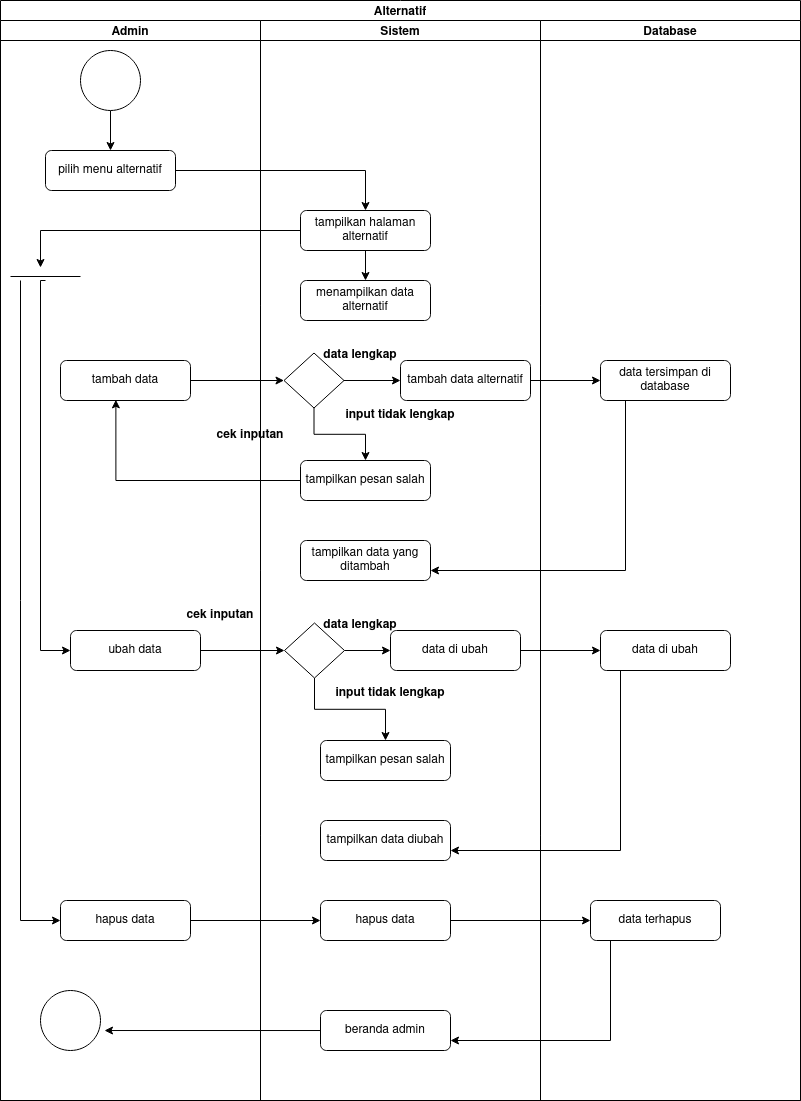

The diagram above was exported from draw.io. Its source (the exported page's mxGraphModel, read from the mxfile embedded in the PNG):
<mxGraphModel dx="1360" dy="723" grid="1" gridSize="10" guides="1" tooltips="1" connect="1" arrows="1" fold="1" page="1" pageScale="1" pageWidth="827" pageHeight="1169" math="0" shadow="0">
  <root>
    <mxCell id="0" />
    <mxCell id="1" parent="0" />
    <mxCell id="vQRs9QDHAvXQVBNGNUOd-1" value="Alternatif" style="swimlane;childLayout=stackLayout;resizeParent=1;resizeParentMax=0;startSize=20;" parent="1" vertex="1">
      <mxGeometry x="170" y="20" width="800" height="1100" as="geometry" />
    </mxCell>
    <mxCell id="vQRs9QDHAvXQVBNGNUOd-2" value="Admin" style="swimlane;startSize=20;" parent="vQRs9QDHAvXQVBNGNUOd-1" vertex="1">
      <mxGeometry y="20" width="260" height="1080" as="geometry" />
    </mxCell>
    <mxCell id="vQRs9QDHAvXQVBNGNUOd-3" style="edgeStyle=orthogonalEdgeStyle;rounded=0;orthogonalLoop=1;jettySize=auto;html=1;entryX=0.5;entryY=0;entryDx=0;entryDy=0;" parent="vQRs9QDHAvXQVBNGNUOd-2" source="vQRs9QDHAvXQVBNGNUOd-4" target="vQRs9QDHAvXQVBNGNUOd-5" edge="1">
      <mxGeometry relative="1" as="geometry" />
    </mxCell>
    <mxCell id="vQRs9QDHAvXQVBNGNUOd-4" value="" style="ellipse;whiteSpace=wrap;html=1;aspect=fixed;" parent="vQRs9QDHAvXQVBNGNUOd-2" vertex="1">
      <mxGeometry x="80" y="30" width="60" height="60" as="geometry" />
    </mxCell>
    <mxCell id="vQRs9QDHAvXQVBNGNUOd-5" value="pilih menu alternatif" style="rounded=1;whiteSpace=wrap;html=1;" parent="vQRs9QDHAvXQVBNGNUOd-2" vertex="1">
      <mxGeometry x="45" y="130" width="130" height="40" as="geometry" />
    </mxCell>
    <mxCell id="vQRs9QDHAvXQVBNGNUOd-6" value="tambah data" style="rounded=1;whiteSpace=wrap;html=1;" parent="vQRs9QDHAvXQVBNGNUOd-2" vertex="1">
      <mxGeometry x="60" y="340" width="130" height="40" as="geometry" />
    </mxCell>
    <mxCell id="vQRs9QDHAvXQVBNGNUOd-7" value="ubah data" style="rounded=1;whiteSpace=wrap;html=1;" parent="vQRs9QDHAvXQVBNGNUOd-2" vertex="1">
      <mxGeometry x="70" y="610" width="130" height="40" as="geometry" />
    </mxCell>
    <mxCell id="vQRs9QDHAvXQVBNGNUOd-8" value="hapus data" style="rounded=1;whiteSpace=wrap;html=1;" parent="vQRs9QDHAvXQVBNGNUOd-2" vertex="1">
      <mxGeometry x="60" y="880" width="130" height="40" as="geometry" />
    </mxCell>
    <mxCell id="vQRs9QDHAvXQVBNGNUOd-9" value="" style="ellipse;whiteSpace=wrap;html=1;aspect=fixed;" parent="vQRs9QDHAvXQVBNGNUOd-2" vertex="1">
      <mxGeometry x="40" y="970" width="60" height="60" as="geometry" />
    </mxCell>
    <mxCell id="vQRs9QDHAvXQVBNGNUOd-10" value="" style="line;strokeWidth=1;fillColor=none;align=left;verticalAlign=middle;spacingTop=-1;spacingLeft=3;spacingRight=3;rotatable=0;labelPosition=right;points=[];portConstraint=eastwest;" parent="vQRs9QDHAvXQVBNGNUOd-2" vertex="1">
      <mxGeometry x="10" y="252" width="70" height="8" as="geometry" />
    </mxCell>
    <mxCell id="vQRs9QDHAvXQVBNGNUOd-11" style="edgeStyle=orthogonalEdgeStyle;rounded=0;orthogonalLoop=1;jettySize=auto;html=1;entryX=0;entryY=0.5;entryDx=0;entryDy=0;exitX=0.5;exitY=1;exitDx=0;exitDy=0;exitPerimeter=0;" parent="vQRs9QDHAvXQVBNGNUOd-2" source="vQRs9QDHAvXQVBNGNUOd-10" target="vQRs9QDHAvXQVBNGNUOd-7" edge="1">
      <mxGeometry relative="1" as="geometry">
        <mxPoint x="40" y="440" as="targetPoint" />
        <mxPoint x="40" y="400" as="sourcePoint" />
        <Array as="points">
          <mxPoint x="40" y="260" />
          <mxPoint x="40" y="630" />
        </Array>
      </mxGeometry>
    </mxCell>
    <mxCell id="vQRs9QDHAvXQVBNGNUOd-12" style="edgeStyle=orthogonalEdgeStyle;rounded=0;orthogonalLoop=1;jettySize=auto;html=1;exitX=0.143;exitY=1;exitDx=0;exitDy=0;exitPerimeter=0;entryX=0;entryY=0.5;entryDx=0;entryDy=0;" parent="vQRs9QDHAvXQVBNGNUOd-2" source="vQRs9QDHAvXQVBNGNUOd-10" target="vQRs9QDHAvXQVBNGNUOd-8" edge="1">
      <mxGeometry relative="1" as="geometry">
        <mxPoint x="40" y="760" as="targetPoint" />
        <mxPoint x="-40" y="400" as="sourcePoint" />
        <Array as="points">
          <mxPoint x="20" y="900" />
        </Array>
      </mxGeometry>
    </mxCell>
    <mxCell id="vQRs9QDHAvXQVBNGNUOd-13" value="cek inputan" style="text;align=center;fontStyle=1;verticalAlign=middle;spacingLeft=3;spacingRight=3;strokeColor=none;rotatable=0;points=[[0,0.5],[1,0.5]];portConstraint=eastwest;" parent="vQRs9QDHAvXQVBNGNUOd-2" vertex="1">
      <mxGeometry x="210" y="400" width="80" height="26" as="geometry" />
    </mxCell>
    <mxCell id="vQRs9QDHAvXQVBNGNUOd-14" value="cek inputan" style="text;align=center;fontStyle=1;verticalAlign=middle;spacingLeft=3;spacingRight=3;strokeColor=none;rotatable=0;points=[[0,0.5],[1,0.5]];portConstraint=eastwest;" parent="vQRs9QDHAvXQVBNGNUOd-2" vertex="1">
      <mxGeometry x="180" y="580" width="80" height="26" as="geometry" />
    </mxCell>
    <mxCell id="vQRs9QDHAvXQVBNGNUOd-15" value="Sistem" style="swimlane;startSize=20;" parent="vQRs9QDHAvXQVBNGNUOd-1" vertex="1">
      <mxGeometry x="260" y="20" width="280" height="1080" as="geometry" />
    </mxCell>
    <mxCell id="vQRs9QDHAvXQVBNGNUOd-16" style="edgeStyle=orthogonalEdgeStyle;rounded=0;orthogonalLoop=1;jettySize=auto;html=1;entryX=0.5;entryY=0;entryDx=0;entryDy=0;" parent="vQRs9QDHAvXQVBNGNUOd-15" source="vQRs9QDHAvXQVBNGNUOd-17" target="vQRs9QDHAvXQVBNGNUOd-18" edge="1">
      <mxGeometry relative="1" as="geometry" />
    </mxCell>
    <mxCell id="vQRs9QDHAvXQVBNGNUOd-17" value="tampilkan halaman alternatif" style="rounded=1;whiteSpace=wrap;html=1;" parent="vQRs9QDHAvXQVBNGNUOd-15" vertex="1">
      <mxGeometry x="40" y="190" width="130" height="40" as="geometry" />
    </mxCell>
    <mxCell id="vQRs9QDHAvXQVBNGNUOd-18" value="menampilkan data alternatif" style="rounded=1;whiteSpace=wrap;html=1;" parent="vQRs9QDHAvXQVBNGNUOd-15" vertex="1">
      <mxGeometry x="40" y="260" width="130" height="40" as="geometry" />
    </mxCell>
    <mxCell id="vQRs9QDHAvXQVBNGNUOd-19" value="tambah data alternatif" style="rounded=1;whiteSpace=wrap;html=1;" parent="vQRs9QDHAvXQVBNGNUOd-15" vertex="1">
      <mxGeometry x="140" y="340" width="130" height="40" as="geometry" />
    </mxCell>
    <mxCell id="vQRs9QDHAvXQVBNGNUOd-20" style="edgeStyle=orthogonalEdgeStyle;rounded=0;orthogonalLoop=1;jettySize=auto;html=1;entryX=0;entryY=0.5;entryDx=0;entryDy=0;" parent="vQRs9QDHAvXQVBNGNUOd-15" source="vQRs9QDHAvXQVBNGNUOd-22" target="vQRs9QDHAvXQVBNGNUOd-19" edge="1">
      <mxGeometry relative="1" as="geometry" />
    </mxCell>
    <mxCell id="vQRs9QDHAvXQVBNGNUOd-21" style="edgeStyle=orthogonalEdgeStyle;rounded=0;orthogonalLoop=1;jettySize=auto;html=1;entryX=0.5;entryY=0;entryDx=0;entryDy=0;" parent="vQRs9QDHAvXQVBNGNUOd-15" source="vQRs9QDHAvXQVBNGNUOd-22" target="vQRs9QDHAvXQVBNGNUOd-23" edge="1">
      <mxGeometry relative="1" as="geometry" />
    </mxCell>
    <mxCell id="vQRs9QDHAvXQVBNGNUOd-22" value="&lt;span style=&quot;color: rgba(0 , 0 , 0 , 0) ; font-family: monospace ; font-size: 0px&quot;&gt;%3CmxGraphModel%3E%3Croot%3E%3CmxCell%20id%3D%220%22%2F%3E%3CmxCell%20id%3D%221%22%20parent%3D%220%22%2F%3E%3CmxCell%20id%3D%222%22%20value%3D%22%22%20style%3D%22rhombus%3BwhiteSpace%3Dwrap%3Bhtml%3D1%3B%22%20vertex%3D%221%22%20parent%3D%221%22%3E%3CmxGeometry%20x%3D%22354%22%20y%3D%22380%22%20width%3D%2260%22%20height%3D%2255%22%20as%3D%22geometry%22%2F%3E%3C%2FmxCell%3E%3C%2Froot%3E%3C%2FmxGraphModel%3E&lt;/span&gt;" style="rhombus;whiteSpace=wrap;html=1;" parent="vQRs9QDHAvXQVBNGNUOd-15" vertex="1">
      <mxGeometry x="23.5" y="332.5" width="60" height="55" as="geometry" />
    </mxCell>
    <mxCell id="vQRs9QDHAvXQVBNGNUOd-23" value="tampilkan pesan salah" style="rounded=1;whiteSpace=wrap;html=1;" parent="vQRs9QDHAvXQVBNGNUOd-15" vertex="1">
      <mxGeometry x="40" y="440" width="130" height="40" as="geometry" />
    </mxCell>
    <mxCell id="vQRs9QDHAvXQVBNGNUOd-24" value="tampilkan data yang ditambah" style="rounded=1;whiteSpace=wrap;html=1;" parent="vQRs9QDHAvXQVBNGNUOd-15" vertex="1">
      <mxGeometry x="40" y="520" width="130" height="40" as="geometry" />
    </mxCell>
    <mxCell id="vQRs9QDHAvXQVBNGNUOd-25" style="edgeStyle=orthogonalEdgeStyle;rounded=0;orthogonalLoop=1;jettySize=auto;html=1;exitX=1;exitY=0.5;exitDx=0;exitDy=0;" parent="vQRs9QDHAvXQVBNGNUOd-15" source="vQRs9QDHAvXQVBNGNUOd-27" target="vQRs9QDHAvXQVBNGNUOd-28" edge="1">
      <mxGeometry relative="1" as="geometry" />
    </mxCell>
    <mxCell id="vQRs9QDHAvXQVBNGNUOd-26" style="edgeStyle=orthogonalEdgeStyle;rounded=0;orthogonalLoop=1;jettySize=auto;html=1;" parent="vQRs9QDHAvXQVBNGNUOd-15" source="vQRs9QDHAvXQVBNGNUOd-27" target="vQRs9QDHAvXQVBNGNUOd-29" edge="1">
      <mxGeometry relative="1" as="geometry" />
    </mxCell>
    <mxCell id="vQRs9QDHAvXQVBNGNUOd-27" value="&lt;span style=&quot;color: rgba(0 , 0 , 0 , 0) ; font-family: monospace ; font-size: 0px&quot;&gt;%3CmxGraphModel%3E%3Croot%3E%3CmxCell%20id%3D%220%22%2F%3E%3CmxCell%20id%3D%221%22%20parent%3D%220%22%2F%3E%3CmxCell%20id%3D%222%22%20value%3D%22%22%20style%3D%22rhombus%3BwhiteSpace%3Dwrap%3Bhtml%3D1%3B%22%20vertex%3D%221%22%20parent%3D%221%22%3E%3CmxGeometry%20x%3D%22354%22%20y%3D%22380%22%20width%3D%2260%22%20height%3D%2255%22%20as%3D%22geometry%22%2F%3E%3C%2FmxCell%3E%3C%2Froot%3E%3C%2FmxGraphModel%3E&lt;/span&gt;" style="rhombus;whiteSpace=wrap;html=1;" parent="vQRs9QDHAvXQVBNGNUOd-15" vertex="1">
      <mxGeometry x="24" y="602.5" width="60" height="55" as="geometry" />
    </mxCell>
    <mxCell id="vQRs9QDHAvXQVBNGNUOd-28" value="data di ubah" style="rounded=1;whiteSpace=wrap;html=1;" parent="vQRs9QDHAvXQVBNGNUOd-15" vertex="1">
      <mxGeometry x="130" y="610" width="130" height="40" as="geometry" />
    </mxCell>
    <mxCell id="vQRs9QDHAvXQVBNGNUOd-29" value="tampilkan pesan salah" style="rounded=1;whiteSpace=wrap;html=1;" parent="vQRs9QDHAvXQVBNGNUOd-15" vertex="1">
      <mxGeometry x="60" y="720" width="130" height="40" as="geometry" />
    </mxCell>
    <mxCell id="vQRs9QDHAvXQVBNGNUOd-30" value="hapus data" style="rounded=1;whiteSpace=wrap;html=1;" parent="vQRs9QDHAvXQVBNGNUOd-15" vertex="1">
      <mxGeometry x="60" y="880" width="130" height="40" as="geometry" />
    </mxCell>
    <mxCell id="vQRs9QDHAvXQVBNGNUOd-31" value="tampilkan data diubah" style="rounded=1;whiteSpace=wrap;html=1;" parent="vQRs9QDHAvXQVBNGNUOd-15" vertex="1">
      <mxGeometry x="60" y="800" width="130" height="40" as="geometry" />
    </mxCell>
    <mxCell id="vQRs9QDHAvXQVBNGNUOd-32" value="beranda admin" style="rounded=1;whiteSpace=wrap;html=1;" parent="vQRs9QDHAvXQVBNGNUOd-15" vertex="1">
      <mxGeometry x="60" y="990" width="130" height="40" as="geometry" />
    </mxCell>
    <mxCell id="vQRs9QDHAvXQVBNGNUOd-33" value="data lengkap" style="text;align=center;fontStyle=1;verticalAlign=middle;spacingLeft=3;spacingRight=3;strokeColor=none;rotatable=0;points=[[0,0.5],[1,0.5]];portConstraint=eastwest;" parent="vQRs9QDHAvXQVBNGNUOd-15" vertex="1">
      <mxGeometry x="60" y="320" width="80" height="26" as="geometry" />
    </mxCell>
    <mxCell id="vQRs9QDHAvXQVBNGNUOd-34" value="input tidak lengkap" style="text;align=center;fontStyle=1;verticalAlign=middle;spacingLeft=3;spacingRight=3;strokeColor=none;rotatable=0;points=[[0,0.5],[1,0.5]];portConstraint=eastwest;" parent="vQRs9QDHAvXQVBNGNUOd-15" vertex="1">
      <mxGeometry x="100" y="380" width="80" height="26" as="geometry" />
    </mxCell>
    <mxCell id="vQRs9QDHAvXQVBNGNUOd-35" value="data lengkap" style="text;align=center;fontStyle=1;verticalAlign=middle;spacingLeft=3;spacingRight=3;strokeColor=none;rotatable=0;points=[[0,0.5],[1,0.5]];portConstraint=eastwest;" parent="vQRs9QDHAvXQVBNGNUOd-15" vertex="1">
      <mxGeometry x="60" y="590" width="80" height="26" as="geometry" />
    </mxCell>
    <mxCell id="vQRs9QDHAvXQVBNGNUOd-36" value="input tidak lengkap" style="text;align=center;fontStyle=1;verticalAlign=middle;spacingLeft=3;spacingRight=3;strokeColor=none;rotatable=0;points=[[0,0.5],[1,0.5]];portConstraint=eastwest;" parent="vQRs9QDHAvXQVBNGNUOd-15" vertex="1">
      <mxGeometry x="90" y="657.5" width="80" height="26" as="geometry" />
    </mxCell>
    <mxCell id="vQRs9QDHAvXQVBNGNUOd-37" style="edgeStyle=orthogonalEdgeStyle;rounded=0;orthogonalLoop=1;jettySize=auto;html=1;entryX=0.5;entryY=0;entryDx=0;entryDy=0;" parent="vQRs9QDHAvXQVBNGNUOd-1" source="vQRs9QDHAvXQVBNGNUOd-5" target="vQRs9QDHAvXQVBNGNUOd-17" edge="1">
      <mxGeometry relative="1" as="geometry" />
    </mxCell>
    <mxCell id="vQRs9QDHAvXQVBNGNUOd-38" style="edgeStyle=orthogonalEdgeStyle;rounded=0;orthogonalLoop=1;jettySize=auto;html=1;entryX=0;entryY=0.5;entryDx=0;entryDy=0;" parent="vQRs9QDHAvXQVBNGNUOd-1" source="vQRs9QDHAvXQVBNGNUOd-6" target="vQRs9QDHAvXQVBNGNUOd-22" edge="1">
      <mxGeometry relative="1" as="geometry" />
    </mxCell>
    <mxCell id="vQRs9QDHAvXQVBNGNUOd-39" value="Database" style="swimlane;startSize=20;" parent="vQRs9QDHAvXQVBNGNUOd-1" vertex="1">
      <mxGeometry x="540" y="20" width="260" height="1080" as="geometry" />
    </mxCell>
    <mxCell id="vQRs9QDHAvXQVBNGNUOd-40" value="data tersimpan di database" style="rounded=1;whiteSpace=wrap;html=1;" parent="vQRs9QDHAvXQVBNGNUOd-39" vertex="1">
      <mxGeometry x="60" y="340" width="130" height="40" as="geometry" />
    </mxCell>
    <mxCell id="vQRs9QDHAvXQVBNGNUOd-41" value="data di ubah" style="rounded=1;whiteSpace=wrap;html=1;" parent="vQRs9QDHAvXQVBNGNUOd-39" vertex="1">
      <mxGeometry x="60" y="610" width="130" height="40" as="geometry" />
    </mxCell>
    <mxCell id="vQRs9QDHAvXQVBNGNUOd-42" value="data terhapus" style="rounded=1;whiteSpace=wrap;html=1;" parent="vQRs9QDHAvXQVBNGNUOd-39" vertex="1">
      <mxGeometry x="50" y="880" width="130" height="40" as="geometry" />
    </mxCell>
    <mxCell id="vQRs9QDHAvXQVBNGNUOd-43" style="edgeStyle=orthogonalEdgeStyle;rounded=0;orthogonalLoop=1;jettySize=auto;html=1;exitX=1;exitY=0.5;exitDx=0;exitDy=0;entryX=0;entryY=0.5;entryDx=0;entryDy=0;" parent="vQRs9QDHAvXQVBNGNUOd-1" source="vQRs9QDHAvXQVBNGNUOd-19" target="vQRs9QDHAvXQVBNGNUOd-40" edge="1">
      <mxGeometry relative="1" as="geometry" />
    </mxCell>
    <mxCell id="vQRs9QDHAvXQVBNGNUOd-44" style="edgeStyle=orthogonalEdgeStyle;rounded=0;orthogonalLoop=1;jettySize=auto;html=1;" parent="vQRs9QDHAvXQVBNGNUOd-1" source="vQRs9QDHAvXQVBNGNUOd-17" edge="1">
      <mxGeometry relative="1" as="geometry">
        <mxPoint x="40" y="267" as="targetPoint" />
        <Array as="points" />
      </mxGeometry>
    </mxCell>
    <mxCell id="vQRs9QDHAvXQVBNGNUOd-45" style="edgeStyle=orthogonalEdgeStyle;rounded=0;orthogonalLoop=1;jettySize=auto;html=1;entryX=0;entryY=0.5;entryDx=0;entryDy=0;" parent="vQRs9QDHAvXQVBNGNUOd-1" source="vQRs9QDHAvXQVBNGNUOd-7" target="vQRs9QDHAvXQVBNGNUOd-27" edge="1">
      <mxGeometry relative="1" as="geometry" />
    </mxCell>
    <mxCell id="vQRs9QDHAvXQVBNGNUOd-46" value="" style="edgeStyle=orthogonalEdgeStyle;rounded=0;orthogonalLoop=1;jettySize=auto;html=1;" parent="vQRs9QDHAvXQVBNGNUOd-1" source="vQRs9QDHAvXQVBNGNUOd-28" target="vQRs9QDHAvXQVBNGNUOd-41" edge="1">
      <mxGeometry relative="1" as="geometry" />
    </mxCell>
    <mxCell id="vQRs9QDHAvXQVBNGNUOd-47" style="edgeStyle=orthogonalEdgeStyle;rounded=0;orthogonalLoop=1;jettySize=auto;html=1;exitX=1;exitY=0.5;exitDx=0;exitDy=0;entryX=0;entryY=0.5;entryDx=0;entryDy=0;" parent="vQRs9QDHAvXQVBNGNUOd-1" source="vQRs9QDHAvXQVBNGNUOd-8" target="vQRs9QDHAvXQVBNGNUOd-30" edge="1">
      <mxGeometry relative="1" as="geometry" />
    </mxCell>
    <mxCell id="vQRs9QDHAvXQVBNGNUOd-48" style="edgeStyle=orthogonalEdgeStyle;rounded=0;orthogonalLoop=1;jettySize=auto;html=1;entryX=0.426;entryY=0.983;entryDx=0;entryDy=0;entryPerimeter=0;" parent="vQRs9QDHAvXQVBNGNUOd-1" source="vQRs9QDHAvXQVBNGNUOd-23" target="vQRs9QDHAvXQVBNGNUOd-6" edge="1">
      <mxGeometry relative="1" as="geometry" />
    </mxCell>
    <mxCell id="vQRs9QDHAvXQVBNGNUOd-49" style="edgeStyle=orthogonalEdgeStyle;rounded=0;orthogonalLoop=1;jettySize=auto;html=1;entryX=1;entryY=0.75;entryDx=0;entryDy=0;" parent="vQRs9QDHAvXQVBNGNUOd-1" source="vQRs9QDHAvXQVBNGNUOd-40" target="vQRs9QDHAvXQVBNGNUOd-24" edge="1">
      <mxGeometry relative="1" as="geometry">
        <Array as="points">
          <mxPoint x="625" y="570" />
        </Array>
      </mxGeometry>
    </mxCell>
    <mxCell id="vQRs9QDHAvXQVBNGNUOd-50" style="edgeStyle=orthogonalEdgeStyle;rounded=0;orthogonalLoop=1;jettySize=auto;html=1;entryX=1;entryY=0.75;entryDx=0;entryDy=0;" parent="vQRs9QDHAvXQVBNGNUOd-1" source="vQRs9QDHAvXQVBNGNUOd-41" target="vQRs9QDHAvXQVBNGNUOd-31" edge="1">
      <mxGeometry relative="1" as="geometry">
        <Array as="points">
          <mxPoint x="620" y="850" />
        </Array>
      </mxGeometry>
    </mxCell>
    <mxCell id="vQRs9QDHAvXQVBNGNUOd-51" style="edgeStyle=orthogonalEdgeStyle;rounded=0;orthogonalLoop=1;jettySize=auto;html=1;entryX=0;entryY=0.5;entryDx=0;entryDy=0;" parent="vQRs9QDHAvXQVBNGNUOd-1" source="vQRs9QDHAvXQVBNGNUOd-30" target="vQRs9QDHAvXQVBNGNUOd-42" edge="1">
      <mxGeometry relative="1" as="geometry" />
    </mxCell>
    <mxCell id="vQRs9QDHAvXQVBNGNUOd-52" style="edgeStyle=orthogonalEdgeStyle;rounded=0;orthogonalLoop=1;jettySize=auto;html=1;entryX=1;entryY=0.75;entryDx=0;entryDy=0;" parent="vQRs9QDHAvXQVBNGNUOd-1" source="vQRs9QDHAvXQVBNGNUOd-42" target="vQRs9QDHAvXQVBNGNUOd-32" edge="1">
      <mxGeometry relative="1" as="geometry">
        <Array as="points">
          <mxPoint x="610" y="1040" />
        </Array>
      </mxGeometry>
    </mxCell>
    <mxCell id="vQRs9QDHAvXQVBNGNUOd-53" style="edgeStyle=orthogonalEdgeStyle;rounded=0;orthogonalLoop=1;jettySize=auto;html=1;entryX=1.067;entryY=0.667;entryDx=0;entryDy=0;entryPerimeter=0;" parent="vQRs9QDHAvXQVBNGNUOd-1" source="vQRs9QDHAvXQVBNGNUOd-32" target="vQRs9QDHAvXQVBNGNUOd-9" edge="1">
      <mxGeometry relative="1" as="geometry" />
    </mxCell>
  </root>
</mxGraphModel>